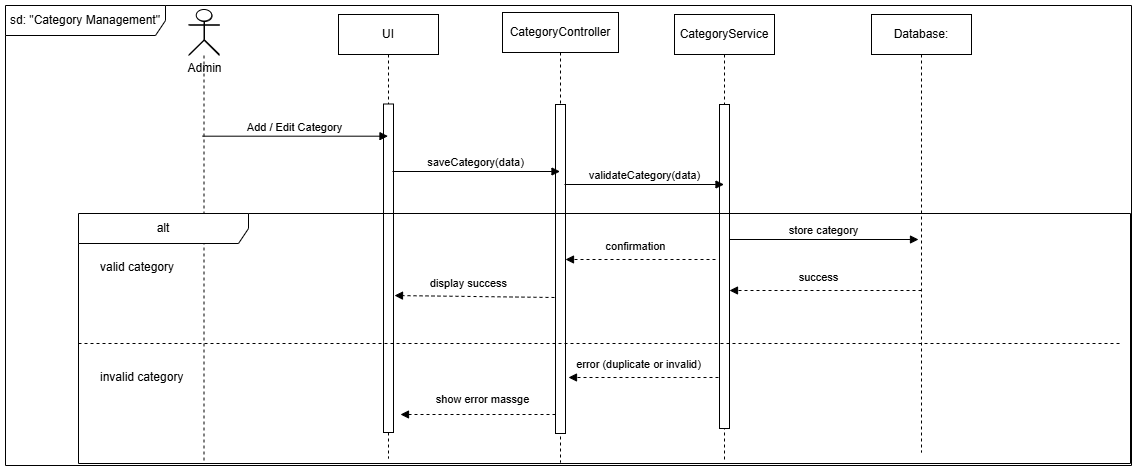

The diagram above was exported from draw.io. Its source (the exported page's mxGraphModel, read from the mxfile embedded in the PNG):
<mxGraphModel dx="1691" dy="780" grid="0" gridSize="10" guides="1" tooltips="1" connect="1" arrows="1" fold="1" page="1" pageScale="1" pageWidth="850" pageHeight="1100" background="light-dark(#FFFFFF,#FFFFFF)" math="0" shadow="0">
  <root>
    <mxCell id="0" />
    <mxCell id="1" parent="0" />
    <mxCell id="JPbWsHDJzU5bwqUfvbie-1" parent="1" style="shape=umlActor;verticalLabelPosition=bottom;verticalAlign=top;html=1;outlineConnect=0;labelBackgroundColor=none;" value="Admin" vertex="1">
      <mxGeometry height="44" width="30" x="384" y="265" as="geometry" />
    </mxCell>
    <mxCell id="JPbWsHDJzU5bwqUfvbie-2" parent="1" style="shape=umlLifeline;perimeter=lifelinePerimeter;whiteSpace=wrap;html=1;container=1;dropTarget=0;collapsible=0;recursiveResize=0;outlineConnect=0;portConstraint=eastwest;newEdgeStyle={&quot;edgeStyle&quot;:&quot;elbowEdgeStyle&quot;,&quot;elbow&quot;:&quot;vertical&quot;,&quot;curved&quot;:0,&quot;rounded&quot;:0};labelBackgroundColor=none;" value="UI" vertex="1">
      <mxGeometry height="444" width="100" x="533" y="269" as="geometry" />
    </mxCell>
    <mxCell id="JPbWsHDJzU5bwqUfvbie-3" parent="JPbWsHDJzU5bwqUfvbie-2" style="html=1;points=[[0,0,0,0,5],[0,1,0,0,-5],[1,0,0,0,5],[1,1,0,0,-5]];perimeter=orthogonalPerimeter;outlineConnect=0;targetShapes=umlLifeline;portConstraint=eastwest;newEdgeStyle={&quot;curved&quot;:0,&quot;rounded&quot;:0};labelBackgroundColor=none;" value="" vertex="1">
      <mxGeometry height="328.5" width="10" x="45" y="89.5" as="geometry" />
    </mxCell>
    <mxCell id="JPbWsHDJzU5bwqUfvbie-4" parent="1" style="shape=umlLifeline;perimeter=lifelinePerimeter;whiteSpace=wrap;html=1;container=1;dropTarget=0;collapsible=0;recursiveResize=0;outlineConnect=0;portConstraint=eastwest;newEdgeStyle={&quot;edgeStyle&quot;:&quot;elbowEdgeStyle&quot;,&quot;elbow&quot;:&quot;vertical&quot;,&quot;curved&quot;:0,&quot;rounded&quot;:0};labelBackgroundColor=none;" value="CategoryController" vertex="1">
      <mxGeometry height="450" width="116" x="697" y="267" as="geometry" />
    </mxCell>
    <mxCell id="JPbWsHDJzU5bwqUfvbie-5" parent="JPbWsHDJzU5bwqUfvbie-4" style="html=1;points=[[0,0,0,0,5],[0,1,0,0,-5],[1,0,0,0,5],[1,1,0,0,-5]];perimeter=orthogonalPerimeter;outlineConnect=0;targetShapes=umlLifeline;portConstraint=eastwest;newEdgeStyle={&quot;curved&quot;:0,&quot;rounded&quot;:0};labelBackgroundColor=none;" value="" vertex="1">
      <mxGeometry height="329" width="10" x="53" y="92" as="geometry" />
    </mxCell>
    <mxCell id="JPbWsHDJzU5bwqUfvbie-6" parent="1" style="shape=umlLifeline;perimeter=lifelinePerimeter;whiteSpace=wrap;html=1;container=1;dropTarget=0;collapsible=0;recursiveResize=0;outlineConnect=0;portConstraint=eastwest;newEdgeStyle={&quot;edgeStyle&quot;:&quot;elbowEdgeStyle&quot;,&quot;elbow&quot;:&quot;vertical&quot;,&quot;curved&quot;:0,&quot;rounded&quot;:0};labelBackgroundColor=none;" value="CategoryService" vertex="1">
      <mxGeometry height="446" width="100" x="869" y="269" as="geometry" />
    </mxCell>
    <mxCell id="JPbWsHDJzU5bwqUfvbie-7" parent="JPbWsHDJzU5bwqUfvbie-6" style="html=1;points=[[0,0,0,0,5],[0,1,0,0,-5],[1,0,0,0,5],[1,1,0,0,-5]];perimeter=orthogonalPerimeter;outlineConnect=0;targetShapes=umlLifeline;portConstraint=eastwest;newEdgeStyle={&quot;curved&quot;:0,&quot;rounded&quot;:0};labelBackgroundColor=none;" value="" vertex="1">
      <mxGeometry height="324" width="10" x="45" y="90" as="geometry" />
    </mxCell>
    <mxCell id="JPbWsHDJzU5bwqUfvbie-8" parent="1" style="shape=umlLifeline;perimeter=lifelinePerimeter;whiteSpace=wrap;html=1;container=1;dropTarget=0;collapsible=0;recursiveResize=0;outlineConnect=0;portConstraint=eastwest;newEdgeStyle={&quot;curved&quot;:0,&quot;rounded&quot;:0};participant=umlActor;size=46;labelBackgroundColor=none;" value="" vertex="1">
      <mxGeometry height="454" width="31" x="383" y="264" as="geometry" />
    </mxCell>
    <mxCell id="JPbWsHDJzU5bwqUfvbie-9" edge="1" parent="1" source="JPbWsHDJzU5bwqUfvbie-8" style="html=1;verticalAlign=bottom;endArrow=block;curved=0;rounded=0;exitX=0.452;exitY=0.279;exitDx=0;exitDy=0;exitPerimeter=0;labelBackgroundColor=none;fontColor=default;" target="JPbWsHDJzU5bwqUfvbie-2" value="Add / Edit Category">
      <mxGeometry relative="1" width="80" as="geometry">
        <mxPoint x="405" y="409" as="sourcePoint" />
        <mxPoint x="570" y="399" as="targetPoint" />
      </mxGeometry>
    </mxCell>
    <mxCell id="JPbWsHDJzU5bwqUfvbie-10" edge="1" parent="1" style="html=1;verticalAlign=bottom;endArrow=block;curved=0;rounded=0;labelBackgroundColor=none;fontColor=default;" target="JPbWsHDJzU5bwqUfvbie-4" value="saveCategory(data)">
      <mxGeometry relative="1" width="80" as="geometry">
        <mxPoint x="587" y="426" as="sourcePoint" />
        <mxPoint x="667" y="426" as="targetPoint" />
      </mxGeometry>
    </mxCell>
    <mxCell id="JPbWsHDJzU5bwqUfvbie-11" edge="1" parent="1" style="html=1;verticalAlign=bottom;endArrow=block;curved=0;rounded=0;labelBackgroundColor=none;fontColor=default;" target="JPbWsHDJzU5bwqUfvbie-6" value="validateCategory(data)">
      <mxGeometry relative="1" width="80" as="geometry">
        <mxPoint x="759" y="439" as="sourcePoint" />
        <mxPoint x="839" y="439" as="targetPoint" />
      </mxGeometry>
    </mxCell>
    <mxCell id="JPbWsHDJzU5bwqUfvbie-12" parent="1" style="shape=umlFrame;whiteSpace=wrap;html=1;pointerEvents=0;recursiveResize=0;container=1;collapsible=0;width=170;labelBackgroundColor=none;" value="alt" vertex="1">
      <mxGeometry height="250" width="1052" x="273" y="468" as="geometry" />
    </mxCell>
    <mxCell id="JPbWsHDJzU5bwqUfvbie-13" parent="JPbWsHDJzU5bwqUfvbie-12" style="text;html=1;labelBackgroundColor=none;" value="valid category" vertex="1">
      <mxGeometry height="20" relative="1" width="100" as="geometry">
        <mxPoint x="20" y="40" as="offset" />
      </mxGeometry>
    </mxCell>
    <mxCell id="JPbWsHDJzU5bwqUfvbie-14" parent="JPbWsHDJzU5bwqUfvbie-12" style="line;strokeWidth=1;dashed=1;labelPosition=center;verticalLabelPosition=bottom;align=left;verticalAlign=top;spacingLeft=20;spacingTop=15;html=1;whiteSpace=wrap;labelBackgroundColor=none;" value="invalid category" vertex="1">
      <mxGeometry height="10" width="1042" y="125" as="geometry" />
    </mxCell>
    <mxCell id="JPbWsHDJzU5bwqUfvbie-15" edge="1" parent="JPbWsHDJzU5bwqUfvbie-12" style="html=1;verticalAlign=bottom;labelBackgroundColor=none;endArrow=block;endFill=1;dashed=1;rounded=0;fontColor=default;" target="JPbWsHDJzU5bwqUfvbie-7" value="">
      <mxGeometry relative="1" width="160" as="geometry">
        <mxPoint x="843" y="77" as="sourcePoint" />
        <mxPoint x="679" y="77" as="targetPoint" />
      </mxGeometry>
    </mxCell>
    <mxCell id="JPbWsHDJzU5bwqUfvbie-16" connectable="0" parent="JPbWsHDJzU5bwqUfvbie-15" style="edgeLabel;html=1;align=center;verticalAlign=middle;resizable=0;points=[];labelBackgroundColor=none;" value="success" vertex="1">
      <mxGeometry relative="1" x="0.1088" y="1" as="geometry">
        <mxPoint x="2" y="-15" as="offset" />
      </mxGeometry>
    </mxCell>
    <mxCell id="JPbWsHDJzU5bwqUfvbie-17" edge="1" parent="JPbWsHDJzU5bwqUfvbie-12" style="html=1;verticalAlign=bottom;labelBackgroundColor=none;endArrow=block;endFill=1;dashed=1;rounded=0;fontColor=default;" value="">
      <mxGeometry relative="1" width="160" as="geometry">
        <mxPoint x="637" y="46" as="sourcePoint" />
        <mxPoint x="487" y="46" as="targetPoint" />
      </mxGeometry>
    </mxCell>
    <mxCell id="JPbWsHDJzU5bwqUfvbie-18" connectable="0" parent="JPbWsHDJzU5bwqUfvbie-17" style="edgeLabel;html=1;align=center;verticalAlign=middle;resizable=0;points=[];labelBackgroundColor=none;" value="confirmation" vertex="1">
      <mxGeometry relative="1" x="0.1088" y="1" as="geometry">
        <mxPoint x="2" y="-15" as="offset" />
      </mxGeometry>
    </mxCell>
    <mxCell id="JPbWsHDJzU5bwqUfvbie-19" edge="1" parent="JPbWsHDJzU5bwqUfvbie-12" style="html=1;verticalAlign=bottom;labelBackgroundColor=none;endArrow=block;endFill=1;dashed=1;rounded=0;fontColor=default;" value="">
      <mxGeometry relative="1" width="160" as="geometry">
        <mxPoint x="640" y="164" as="sourcePoint" />
        <mxPoint x="490" y="164" as="targetPoint" />
      </mxGeometry>
    </mxCell>
    <mxCell id="JPbWsHDJzU5bwqUfvbie-20" connectable="0" parent="JPbWsHDJzU5bwqUfvbie-19" style="edgeLabel;html=1;align=center;verticalAlign=middle;resizable=0;points=[];labelBackgroundColor=none;" value="error (duplicate or invalid)" vertex="1">
      <mxGeometry relative="1" x="0.1088" y="1" as="geometry">
        <mxPoint x="2" y="-15" as="offset" />
      </mxGeometry>
    </mxCell>
    <mxCell id="JPbWsHDJzU5bwqUfvbie-21" edge="1" parent="JPbWsHDJzU5bwqUfvbie-12" source="JPbWsHDJzU5bwqUfvbie-5" style="html=1;verticalAlign=bottom;labelBackgroundColor=none;endArrow=block;endFill=1;dashed=1;rounded=0;fontColor=default;" value="">
      <mxGeometry relative="1" width="160" as="geometry">
        <mxPoint x="472" y="201" as="sourcePoint" />
        <mxPoint x="322" y="201" as="targetPoint" />
      </mxGeometry>
    </mxCell>
    <mxCell id="JPbWsHDJzU5bwqUfvbie-22" connectable="0" parent="JPbWsHDJzU5bwqUfvbie-21" style="edgeLabel;html=1;align=center;verticalAlign=middle;resizable=0;points=[];labelBackgroundColor=none;" value="show error massge" vertex="1">
      <mxGeometry relative="1" x="-0.0769" as="geometry">
        <mxPoint x="-1" y="-16" as="offset" />
      </mxGeometry>
    </mxCell>
    <mxCell id="JPbWsHDJzU5bwqUfvbie-34" edge="1" parent="JPbWsHDJzU5bwqUfvbie-12" style="html=1;verticalAlign=bottom;labelBackgroundColor=none;endArrow=block;endFill=1;dashed=1;rounded=0;entryX=1.1;entryY=0.583;entryDx=0;entryDy=0;entryPerimeter=0;fontColor=default;" target="JPbWsHDJzU5bwqUfvbie-3" value="">
      <mxGeometry relative="1" width="160" as="geometry">
        <mxPoint x="476" y="84" as="sourcePoint" />
        <mxPoint x="326" y="84" as="targetPoint" />
      </mxGeometry>
    </mxCell>
    <mxCell id="JPbWsHDJzU5bwqUfvbie-35" connectable="0" parent="JPbWsHDJzU5bwqUfvbie-34" style="edgeLabel;html=1;align=center;verticalAlign=middle;resizable=0;points=[];labelBackgroundColor=none;" value="display success" vertex="1">
      <mxGeometry relative="1" x="0.1088" y="1" as="geometry">
        <mxPoint x="2" y="-15" as="offset" />
      </mxGeometry>
    </mxCell>
    <mxCell id="JPbWsHDJzU5bwqUfvbie-27" edge="1" parent="1" source="JPbWsHDJzU5bwqUfvbie-7" style="html=1;verticalAlign=bottom;endArrow=block;curved=0;rounded=0;labelBackgroundColor=none;fontColor=default;" value="store category">
      <mxGeometry relative="1" width="80" as="geometry">
        <mxPoint x="972" y="492" as="sourcePoint" />
        <mxPoint x="1113" y="494" as="targetPoint" />
      </mxGeometry>
    </mxCell>
    <mxCell id="6LHQvj-f4hGC4H1Risk5-1" parent="1" style="shape=umlLifeline;perimeter=lifelinePerimeter;whiteSpace=wrap;html=1;container=1;dropTarget=0;collapsible=0;recursiveResize=0;outlineConnect=0;portConstraint=eastwest;newEdgeStyle={&quot;edgeStyle&quot;:&quot;elbowEdgeStyle&quot;,&quot;elbow&quot;:&quot;vertical&quot;,&quot;curved&quot;:0,&quot;rounded&quot;:0};labelBackgroundColor=none;" value="Database:" vertex="1">
      <mxGeometry height="438" width="100" x="1066" y="269" as="geometry" />
    </mxCell>
    <mxCell id="6LHQvj-f4hGC4H1Risk5-3" parent="1" style="shape=umlFrame;whiteSpace=wrap;html=1;pointerEvents=0;recursiveResize=0;container=1;collapsible=0;width=160;" value="&lt;span class=&quot;_aupe copyable-text xkrh14z&quot; style=&quot;white-space: pre-wrap;&quot;&gt;sd: &quot;Category Management&quot;&lt;/span&gt;" vertex="1">
      <mxGeometry height="460" width="1126" x="200" y="260" as="geometry" />
    </mxCell>
  </root>
</mxGraphModel>